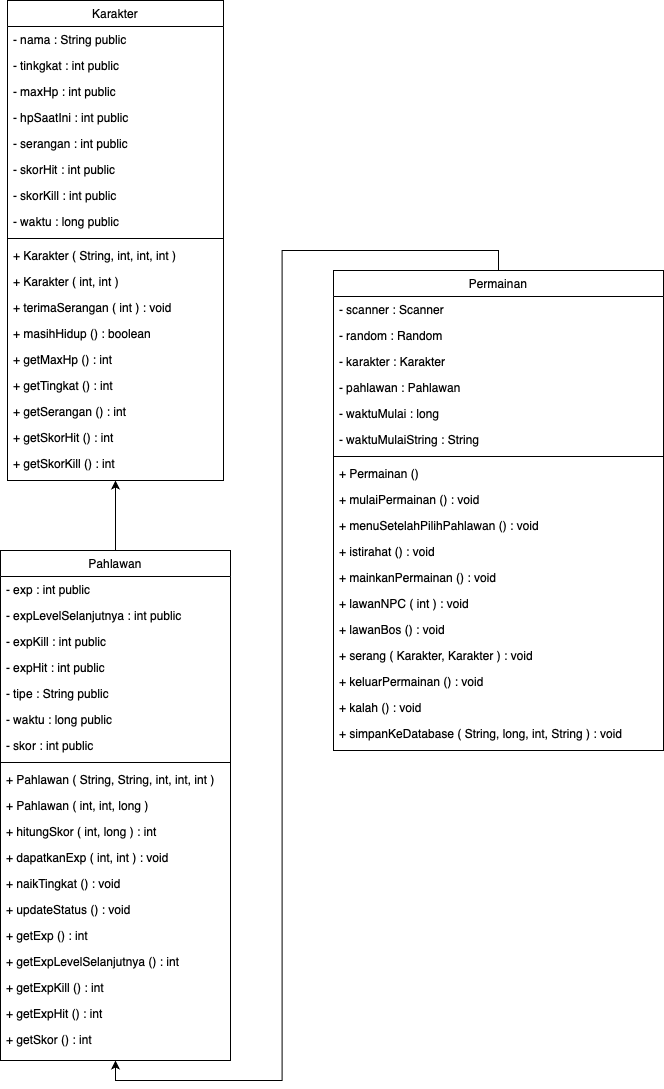

The diagram above was exported from draw.io. Its source (the exported page's mxGraphModel, read from the mxfile embedded in the PNG):
<mxGraphModel dx="1786" dy="2429" grid="1" gridSize="10" guides="1" tooltips="1" connect="1" arrows="1" fold="1" page="1" pageScale="1" pageWidth="827" pageHeight="1169" math="0" shadow="0">
  <root>
    <mxCell id="0" />
    <mxCell id="1" parent="0" />
    <mxCell id="ekfM5-vfuh0EuMDIDGHF-13" style="edgeStyle=orthogonalEdgeStyle;rounded=0;orthogonalLoop=1;jettySize=auto;html=1;exitX=0.5;exitY=0;exitDx=0;exitDy=0;entryX=0.5;entryY=1;entryDx=0;entryDy=0;" edge="1" parent="1" source="ekfM5-vfuh0EuMDIDGHF-14" target="ekfM5-vfuh0EuMDIDGHF-23">
      <mxGeometry relative="1" as="geometry" />
    </mxCell>
    <mxCell id="ekfM5-vfuh0EuMDIDGHF-14" value="Pahlawan" style="swimlane;fontStyle=0;align=center;verticalAlign=top;childLayout=stackLayout;horizontal=1;startSize=26;horizontalStack=0;resizeParent=1;resizeLast=0;collapsible=1;marginBottom=0;rounded=0;shadow=0;strokeWidth=1;" vertex="1" parent="1">
      <mxGeometry x="327" y="250" width="230" height="510" as="geometry">
        <mxRectangle x="130" y="380" width="160" height="26" as="alternateBounds" />
      </mxGeometry>
    </mxCell>
    <mxCell id="ekfM5-vfuh0EuMDIDGHF-15" value="- exp : int public" style="text;align=left;verticalAlign=top;spacingLeft=4;spacingRight=4;overflow=hidden;rotatable=0;points=[[0,0.5],[1,0.5]];portConstraint=eastwest;" vertex="1" parent="ekfM5-vfuh0EuMDIDGHF-14">
      <mxGeometry y="26" width="230" height="26" as="geometry" />
    </mxCell>
    <mxCell id="ekfM5-vfuh0EuMDIDGHF-16" value="- expLevelSelanjutnya : int public" style="text;align=left;verticalAlign=top;spacingLeft=4;spacingRight=4;overflow=hidden;rotatable=0;points=[[0,0.5],[1,0.5]];portConstraint=eastwest;rounded=0;shadow=0;html=0;" vertex="1" parent="ekfM5-vfuh0EuMDIDGHF-14">
      <mxGeometry y="52" width="230" height="26" as="geometry" />
    </mxCell>
    <mxCell id="ekfM5-vfuh0EuMDIDGHF-17" value="- expKill : int public" style="text;align=left;verticalAlign=top;spacingLeft=4;spacingRight=4;overflow=hidden;rotatable=0;points=[[0,0.5],[1,0.5]];portConstraint=eastwest;rounded=0;shadow=0;html=0;" vertex="1" parent="ekfM5-vfuh0EuMDIDGHF-14">
      <mxGeometry y="78" width="230" height="26" as="geometry" />
    </mxCell>
    <mxCell id="ekfM5-vfuh0EuMDIDGHF-18" value="- expHit : int public" style="text;align=left;verticalAlign=top;spacingLeft=4;spacingRight=4;overflow=hidden;rotatable=0;points=[[0,0.5],[1,0.5]];portConstraint=eastwest;rounded=0;shadow=0;html=0;" vertex="1" parent="ekfM5-vfuh0EuMDIDGHF-14">
      <mxGeometry y="104" width="230" height="26" as="geometry" />
    </mxCell>
    <mxCell id="ekfM5-vfuh0EuMDIDGHF-20" value="- tipe : String public" style="text;align=left;verticalAlign=top;spacingLeft=4;spacingRight=4;overflow=hidden;rotatable=0;points=[[0,0.5],[1,0.5]];portConstraint=eastwest;fontStyle=0" vertex="1" parent="ekfM5-vfuh0EuMDIDGHF-14">
      <mxGeometry y="130" width="230" height="26" as="geometry" />
    </mxCell>
    <mxCell id="ekfM5-vfuh0EuMDIDGHF-21" value="- waktu : long public" style="text;align=left;verticalAlign=top;spacingLeft=4;spacingRight=4;overflow=hidden;rotatable=0;points=[[0,0.5],[1,0.5]];portConstraint=eastwest;" vertex="1" parent="ekfM5-vfuh0EuMDIDGHF-14">
      <mxGeometry y="156" width="230" height="26" as="geometry" />
    </mxCell>
    <mxCell id="ekfM5-vfuh0EuMDIDGHF-22" value="- skor : int public" style="text;align=left;verticalAlign=top;spacingLeft=4;spacingRight=4;overflow=hidden;rotatable=0;points=[[0,0.5],[1,0.5]];portConstraint=eastwest;" vertex="1" parent="ekfM5-vfuh0EuMDIDGHF-14">
      <mxGeometry y="182" width="230" height="26" as="geometry" />
    </mxCell>
    <mxCell id="ekfM5-vfuh0EuMDIDGHF-19" value="" style="line;html=1;strokeWidth=1;align=left;verticalAlign=middle;spacingTop=-1;spacingLeft=3;spacingRight=3;rotatable=0;labelPosition=right;points=[];portConstraint=eastwest;" vertex="1" parent="ekfM5-vfuh0EuMDIDGHF-14">
      <mxGeometry y="208" width="230" height="8" as="geometry" />
    </mxCell>
    <mxCell id="ekfM5-vfuh0EuMDIDGHF-61" value="+ Pahlawan ( String, String, int, int, int )" style="text;align=left;verticalAlign=top;spacingLeft=4;spacingRight=4;overflow=hidden;rotatable=0;points=[[0,0.5],[1,0.5]];portConstraint=eastwest;" vertex="1" parent="ekfM5-vfuh0EuMDIDGHF-14">
      <mxGeometry y="216" width="230" height="26" as="geometry" />
    </mxCell>
    <mxCell id="ekfM5-vfuh0EuMDIDGHF-62" value="+ Pahlawan ( int, int, long )" style="text;align=left;verticalAlign=top;spacingLeft=4;spacingRight=4;overflow=hidden;rotatable=0;points=[[0,0.5],[1,0.5]];portConstraint=eastwest;rounded=0;shadow=0;html=0;" vertex="1" parent="ekfM5-vfuh0EuMDIDGHF-14">
      <mxGeometry y="242" width="230" height="26" as="geometry" />
    </mxCell>
    <mxCell id="ekfM5-vfuh0EuMDIDGHF-67" value="+ hitungSkor ( int, long ) : int" style="text;align=left;verticalAlign=top;spacingLeft=4;spacingRight=4;overflow=hidden;rotatable=0;points=[[0,0.5],[1,0.5]];portConstraint=eastwest;" vertex="1" parent="ekfM5-vfuh0EuMDIDGHF-14">
      <mxGeometry y="268" width="230" height="26" as="geometry" />
    </mxCell>
    <mxCell id="ekfM5-vfuh0EuMDIDGHF-66" value="+ dapatkanExp ( int, int ) : void" style="text;align=left;verticalAlign=top;spacingLeft=4;spacingRight=4;overflow=hidden;rotatable=0;points=[[0,0.5],[1,0.5]];portConstraint=eastwest;" vertex="1" parent="ekfM5-vfuh0EuMDIDGHF-14">
      <mxGeometry y="294" width="230" height="26" as="geometry" />
    </mxCell>
    <mxCell id="ekfM5-vfuh0EuMDIDGHF-65" value="+ naikTingkat () : void" style="text;align=left;verticalAlign=top;spacingLeft=4;spacingRight=4;overflow=hidden;rotatable=0;points=[[0,0.5],[1,0.5]];portConstraint=eastwest;fontStyle=0" vertex="1" parent="ekfM5-vfuh0EuMDIDGHF-14">
      <mxGeometry y="320" width="230" height="26" as="geometry" />
    </mxCell>
    <mxCell id="ekfM5-vfuh0EuMDIDGHF-64" value="+ updateStatus () : void" style="text;align=left;verticalAlign=top;spacingLeft=4;spacingRight=4;overflow=hidden;rotatable=0;points=[[0,0.5],[1,0.5]];portConstraint=eastwest;rounded=0;shadow=0;html=0;" vertex="1" parent="ekfM5-vfuh0EuMDIDGHF-14">
      <mxGeometry y="346" width="230" height="26" as="geometry" />
    </mxCell>
    <mxCell id="ekfM5-vfuh0EuMDIDGHF-63" value="+ getExp () : int" style="text;align=left;verticalAlign=top;spacingLeft=4;spacingRight=4;overflow=hidden;rotatable=0;points=[[0,0.5],[1,0.5]];portConstraint=eastwest;rounded=0;shadow=0;html=0;" vertex="1" parent="ekfM5-vfuh0EuMDIDGHF-14">
      <mxGeometry y="372" width="230" height="26" as="geometry" />
    </mxCell>
    <mxCell id="ekfM5-vfuh0EuMDIDGHF-70" value="+ getExpLevelSelanjutnya () : int" style="text;align=left;verticalAlign=top;spacingLeft=4;spacingRight=4;overflow=hidden;rotatable=0;points=[[0,0.5],[1,0.5]];portConstraint=eastwest;" vertex="1" parent="ekfM5-vfuh0EuMDIDGHF-14">
      <mxGeometry y="398" width="230" height="26" as="geometry" />
    </mxCell>
    <mxCell id="ekfM5-vfuh0EuMDIDGHF-73" value="+ getExpKill () : int" style="text;align=left;verticalAlign=top;spacingLeft=4;spacingRight=4;overflow=hidden;rotatable=0;points=[[0,0.5],[1,0.5]];portConstraint=eastwest;rounded=0;shadow=0;html=0;" vertex="1" parent="ekfM5-vfuh0EuMDIDGHF-14">
      <mxGeometry y="424" width="230" height="26" as="geometry" />
    </mxCell>
    <mxCell id="ekfM5-vfuh0EuMDIDGHF-72" value="+ getExpHit () : int" style="text;align=left;verticalAlign=top;spacingLeft=4;spacingRight=4;overflow=hidden;rotatable=0;points=[[0,0.5],[1,0.5]];portConstraint=eastwest;rounded=0;shadow=0;html=0;" vertex="1" parent="ekfM5-vfuh0EuMDIDGHF-14">
      <mxGeometry y="450" width="230" height="26" as="geometry" />
    </mxCell>
    <mxCell id="ekfM5-vfuh0EuMDIDGHF-71" value="+ getSkor () : int" style="text;align=left;verticalAlign=top;spacingLeft=4;spacingRight=4;overflow=hidden;rotatable=0;points=[[0,0.5],[1,0.5]];portConstraint=eastwest;fontStyle=0" vertex="1" parent="ekfM5-vfuh0EuMDIDGHF-14">
      <mxGeometry y="476" width="230" height="26" as="geometry" />
    </mxCell>
    <mxCell id="ekfM5-vfuh0EuMDIDGHF-23" value="Karakter" style="swimlane;fontStyle=0;align=center;verticalAlign=top;childLayout=stackLayout;horizontal=1;startSize=26;horizontalStack=0;resizeParent=1;resizeLast=0;collapsible=1;marginBottom=0;rounded=0;shadow=0;strokeWidth=1;" vertex="1" parent="1">
      <mxGeometry x="334" y="-300" width="216" height="480" as="geometry">
        <mxRectangle x="550" y="140" width="160" height="26" as="alternateBounds" />
      </mxGeometry>
    </mxCell>
    <mxCell id="ekfM5-vfuh0EuMDIDGHF-24" value="- nama : String public" style="text;align=left;verticalAlign=top;spacingLeft=4;spacingRight=4;overflow=hidden;rotatable=0;points=[[0,0.5],[1,0.5]];portConstraint=eastwest;" vertex="1" parent="ekfM5-vfuh0EuMDIDGHF-23">
      <mxGeometry y="26" width="216" height="26" as="geometry" />
    </mxCell>
    <mxCell id="ekfM5-vfuh0EuMDIDGHF-25" value="- tinkgkat : int public" style="text;align=left;verticalAlign=top;spacingLeft=4;spacingRight=4;overflow=hidden;rotatable=0;points=[[0,0.5],[1,0.5]];portConstraint=eastwest;rounded=0;shadow=0;html=0;" vertex="1" parent="ekfM5-vfuh0EuMDIDGHF-23">
      <mxGeometry y="52" width="216" height="26" as="geometry" />
    </mxCell>
    <mxCell id="ekfM5-vfuh0EuMDIDGHF-26" value="- maxHp : int public" style="text;align=left;verticalAlign=top;spacingLeft=4;spacingRight=4;overflow=hidden;rotatable=0;points=[[0,0.5],[1,0.5]];portConstraint=eastwest;rounded=0;shadow=0;html=0;" vertex="1" parent="ekfM5-vfuh0EuMDIDGHF-23">
      <mxGeometry y="78" width="216" height="26" as="geometry" />
    </mxCell>
    <mxCell id="ekfM5-vfuh0EuMDIDGHF-27" value="- hpSaatIni : int public" style="text;align=left;verticalAlign=top;spacingLeft=4;spacingRight=4;overflow=hidden;rotatable=0;points=[[0,0.5],[1,0.5]];portConstraint=eastwest;rounded=0;shadow=0;html=0;" vertex="1" parent="ekfM5-vfuh0EuMDIDGHF-23">
      <mxGeometry y="104" width="216" height="26" as="geometry" />
    </mxCell>
    <mxCell id="ekfM5-vfuh0EuMDIDGHF-28" value="- serangan : int public" style="text;align=left;verticalAlign=top;spacingLeft=4;spacingRight=4;overflow=hidden;rotatable=0;points=[[0,0.5],[1,0.5]];portConstraint=eastwest;rounded=0;shadow=0;html=0;" vertex="1" parent="ekfM5-vfuh0EuMDIDGHF-23">
      <mxGeometry y="130" width="216" height="26" as="geometry" />
    </mxCell>
    <mxCell id="ekfM5-vfuh0EuMDIDGHF-29" value="- skorHit : int public" style="text;align=left;verticalAlign=top;spacingLeft=4;spacingRight=4;overflow=hidden;rotatable=0;points=[[0,0.5],[1,0.5]];portConstraint=eastwest;rounded=0;shadow=0;html=0;" vertex="1" parent="ekfM5-vfuh0EuMDIDGHF-23">
      <mxGeometry y="156" width="216" height="26" as="geometry" />
    </mxCell>
    <mxCell id="ekfM5-vfuh0EuMDIDGHF-30" value="- skorKill : int public" style="text;align=left;verticalAlign=top;spacingLeft=4;spacingRight=4;overflow=hidden;rotatable=0;points=[[0,0.5],[1,0.5]];portConstraint=eastwest;rounded=0;shadow=0;html=0;" vertex="1" parent="ekfM5-vfuh0EuMDIDGHF-23">
      <mxGeometry y="182" width="216" height="26" as="geometry" />
    </mxCell>
    <mxCell id="ekfM5-vfuh0EuMDIDGHF-31" value="- waktu : long public" style="text;align=left;verticalAlign=top;spacingLeft=4;spacingRight=4;overflow=hidden;rotatable=0;points=[[0,0.5],[1,0.5]];portConstraint=eastwest;rounded=0;shadow=0;html=0;" vertex="1" parent="ekfM5-vfuh0EuMDIDGHF-23">
      <mxGeometry y="208" width="216" height="26" as="geometry" />
    </mxCell>
    <mxCell id="ekfM5-vfuh0EuMDIDGHF-34" value="" style="line;html=1;strokeWidth=1;align=left;verticalAlign=middle;spacingTop=-1;spacingLeft=3;spacingRight=3;rotatable=0;labelPosition=right;points=[];portConstraint=eastwest;" vertex="1" parent="ekfM5-vfuh0EuMDIDGHF-23">
      <mxGeometry y="234" width="216" height="8" as="geometry" />
    </mxCell>
    <mxCell id="ekfM5-vfuh0EuMDIDGHF-32" value="+ Karakter ( String, int, int, int )" style="text;align=left;verticalAlign=top;spacingLeft=4;spacingRight=4;overflow=hidden;rotatable=0;points=[[0,0.5],[1,0.5]];portConstraint=eastwest;rounded=0;shadow=0;html=0;" vertex="1" parent="ekfM5-vfuh0EuMDIDGHF-23">
      <mxGeometry y="242" width="216" height="26" as="geometry" />
    </mxCell>
    <mxCell id="ekfM5-vfuh0EuMDIDGHF-33" value="+ Karakter ( int, int )" style="text;align=left;verticalAlign=top;spacingLeft=4;spacingRight=4;overflow=hidden;rotatable=0;points=[[0,0.5],[1,0.5]];portConstraint=eastwest;rounded=0;shadow=0;html=0;" vertex="1" parent="ekfM5-vfuh0EuMDIDGHF-23">
      <mxGeometry y="268" width="216" height="26" as="geometry" />
    </mxCell>
    <mxCell id="ekfM5-vfuh0EuMDIDGHF-35" value="+ terimaSerangan ( int ) : void" style="text;align=left;verticalAlign=top;spacingLeft=4;spacingRight=4;overflow=hidden;rotatable=0;points=[[0,0.5],[1,0.5]];portConstraint=eastwest;" vertex="1" parent="ekfM5-vfuh0EuMDIDGHF-23">
      <mxGeometry y="294" width="216" height="26" as="geometry" />
    </mxCell>
    <mxCell id="ekfM5-vfuh0EuMDIDGHF-36" value="+ masihHidup () : boolean" style="text;align=left;verticalAlign=top;spacingLeft=4;spacingRight=4;overflow=hidden;rotatable=0;points=[[0,0.5],[1,0.5]];portConstraint=eastwest;" vertex="1" parent="ekfM5-vfuh0EuMDIDGHF-23">
      <mxGeometry y="320" width="216" height="26" as="geometry" />
    </mxCell>
    <mxCell id="ekfM5-vfuh0EuMDIDGHF-37" value="+ getMaxHp () : int" style="text;align=left;verticalAlign=top;spacingLeft=4;spacingRight=4;overflow=hidden;rotatable=0;points=[[0,0.5],[1,0.5]];portConstraint=eastwest;" vertex="1" parent="ekfM5-vfuh0EuMDIDGHF-23">
      <mxGeometry y="346" width="216" height="26" as="geometry" />
    </mxCell>
    <mxCell id="ekfM5-vfuh0EuMDIDGHF-56" value="+ getTingkat () : int" style="text;align=left;verticalAlign=top;spacingLeft=4;spacingRight=4;overflow=hidden;rotatable=0;points=[[0,0.5],[1,0.5]];portConstraint=eastwest;" vertex="1" parent="ekfM5-vfuh0EuMDIDGHF-23">
      <mxGeometry y="372" width="216" height="26" as="geometry" />
    </mxCell>
    <mxCell id="ekfM5-vfuh0EuMDIDGHF-57" value="+ getSerangan () : int" style="text;align=left;verticalAlign=top;spacingLeft=4;spacingRight=4;overflow=hidden;rotatable=0;points=[[0,0.5],[1,0.5]];portConstraint=eastwest;" vertex="1" parent="ekfM5-vfuh0EuMDIDGHF-23">
      <mxGeometry y="398" width="216" height="26" as="geometry" />
    </mxCell>
    <mxCell id="ekfM5-vfuh0EuMDIDGHF-59" value="+ getSkorHit () : int" style="text;align=left;verticalAlign=top;spacingLeft=4;spacingRight=4;overflow=hidden;rotatable=0;points=[[0,0.5],[1,0.5]];portConstraint=eastwest;" vertex="1" parent="ekfM5-vfuh0EuMDIDGHF-23">
      <mxGeometry y="424" width="216" height="26" as="geometry" />
    </mxCell>
    <mxCell id="ekfM5-vfuh0EuMDIDGHF-58" value="+ getSkorKill () : int" style="text;align=left;verticalAlign=top;spacingLeft=4;spacingRight=4;overflow=hidden;rotatable=0;points=[[0,0.5],[1,0.5]];portConstraint=eastwest;" vertex="1" parent="ekfM5-vfuh0EuMDIDGHF-23">
      <mxGeometry y="450" width="216" height="26" as="geometry" />
    </mxCell>
    <mxCell id="ekfM5-vfuh0EuMDIDGHF-38" value="Permainan" style="swimlane;fontStyle=0;align=center;verticalAlign=top;childLayout=stackLayout;horizontal=1;startSize=26;horizontalStack=0;resizeParent=1;resizeLast=0;collapsible=1;marginBottom=0;rounded=0;shadow=0;strokeWidth=1;" vertex="1" parent="1">
      <mxGeometry x="660" y="-30" width="330" height="480" as="geometry">
        <mxRectangle x="130" y="380" width="160" height="26" as="alternateBounds" />
      </mxGeometry>
    </mxCell>
    <mxCell id="ekfM5-vfuh0EuMDIDGHF-39" value="- scanner : Scanner" style="text;align=left;verticalAlign=top;spacingLeft=4;spacingRight=4;overflow=hidden;rotatable=0;points=[[0,0.5],[1,0.5]];portConstraint=eastwest;" vertex="1" parent="ekfM5-vfuh0EuMDIDGHF-38">
      <mxGeometry y="26" width="330" height="26" as="geometry" />
    </mxCell>
    <mxCell id="ekfM5-vfuh0EuMDIDGHF-40" value="- random : Random" style="text;align=left;verticalAlign=top;spacingLeft=4;spacingRight=4;overflow=hidden;rotatable=0;points=[[0,0.5],[1,0.5]];portConstraint=eastwest;rounded=0;shadow=0;html=0;" vertex="1" parent="ekfM5-vfuh0EuMDIDGHF-38">
      <mxGeometry y="52" width="330" height="26" as="geometry" />
    </mxCell>
    <mxCell id="ekfM5-vfuh0EuMDIDGHF-41" value="- karakter : Karakter" style="text;align=left;verticalAlign=top;spacingLeft=4;spacingRight=4;overflow=hidden;rotatable=0;points=[[0,0.5],[1,0.5]];portConstraint=eastwest;rounded=0;shadow=0;html=0;" vertex="1" parent="ekfM5-vfuh0EuMDIDGHF-38">
      <mxGeometry y="78" width="330" height="26" as="geometry" />
    </mxCell>
    <mxCell id="ekfM5-vfuh0EuMDIDGHF-42" value="- pahlawan : Pahlawan" style="text;align=left;verticalAlign=top;spacingLeft=4;spacingRight=4;overflow=hidden;rotatable=0;points=[[0,0.5],[1,0.5]];portConstraint=eastwest;rounded=0;shadow=0;html=0;" vertex="1" parent="ekfM5-vfuh0EuMDIDGHF-38">
      <mxGeometry y="104" width="330" height="26" as="geometry" />
    </mxCell>
    <mxCell id="ekfM5-vfuh0EuMDIDGHF-44" value="- waktuMulai : long" style="text;align=left;verticalAlign=top;spacingLeft=4;spacingRight=4;overflow=hidden;rotatable=0;points=[[0,0.5],[1,0.5]];portConstraint=eastwest;fontStyle=0" vertex="1" parent="ekfM5-vfuh0EuMDIDGHF-38">
      <mxGeometry y="130" width="330" height="26" as="geometry" />
    </mxCell>
    <mxCell id="ekfM5-vfuh0EuMDIDGHF-45" value="- waktuMulaiString : String" style="text;align=left;verticalAlign=top;spacingLeft=4;spacingRight=4;overflow=hidden;rotatable=0;points=[[0,0.5],[1,0.5]];portConstraint=eastwest;" vertex="1" parent="ekfM5-vfuh0EuMDIDGHF-38">
      <mxGeometry y="156" width="330" height="26" as="geometry" />
    </mxCell>
    <mxCell id="ekfM5-vfuh0EuMDIDGHF-43" value="" style="line;html=1;strokeWidth=1;align=left;verticalAlign=middle;spacingTop=-1;spacingLeft=3;spacingRight=3;rotatable=0;labelPosition=right;points=[];portConstraint=eastwest;" vertex="1" parent="ekfM5-vfuh0EuMDIDGHF-38">
      <mxGeometry y="182" width="330" height="8" as="geometry" />
    </mxCell>
    <mxCell id="ekfM5-vfuh0EuMDIDGHF-75" value="+ Permainan ()" style="text;align=left;verticalAlign=top;spacingLeft=4;spacingRight=4;overflow=hidden;rotatable=0;points=[[0,0.5],[1,0.5]];portConstraint=eastwest;" vertex="1" parent="ekfM5-vfuh0EuMDIDGHF-38">
      <mxGeometry y="190" width="330" height="26" as="geometry" />
    </mxCell>
    <mxCell id="ekfM5-vfuh0EuMDIDGHF-76" value="+ mulaiPermainan () : void" style="text;align=left;verticalAlign=top;spacingLeft=4;spacingRight=4;overflow=hidden;rotatable=0;points=[[0,0.5],[1,0.5]];portConstraint=eastwest;rounded=0;shadow=0;html=0;" vertex="1" parent="ekfM5-vfuh0EuMDIDGHF-38">
      <mxGeometry y="216" width="330" height="26" as="geometry" />
    </mxCell>
    <mxCell id="ekfM5-vfuh0EuMDIDGHF-80" value="+ menuSetelahPilihPahlawan () : void" style="text;align=left;verticalAlign=top;spacingLeft=4;spacingRight=4;overflow=hidden;rotatable=0;points=[[0,0.5],[1,0.5]];portConstraint=eastwest;" vertex="1" parent="ekfM5-vfuh0EuMDIDGHF-38">
      <mxGeometry y="242" width="330" height="26" as="geometry" />
    </mxCell>
    <mxCell id="ekfM5-vfuh0EuMDIDGHF-79" value="+ istirahat () : void" style="text;align=left;verticalAlign=top;spacingLeft=4;spacingRight=4;overflow=hidden;rotatable=0;points=[[0,0.5],[1,0.5]];portConstraint=eastwest;fontStyle=0" vertex="1" parent="ekfM5-vfuh0EuMDIDGHF-38">
      <mxGeometry y="268" width="330" height="26" as="geometry" />
    </mxCell>
    <mxCell id="ekfM5-vfuh0EuMDIDGHF-78" value="+ mainkanPermainan () : void" style="text;align=left;verticalAlign=top;spacingLeft=4;spacingRight=4;overflow=hidden;rotatable=0;points=[[0,0.5],[1,0.5]];portConstraint=eastwest;rounded=0;shadow=0;html=0;" vertex="1" parent="ekfM5-vfuh0EuMDIDGHF-38">
      <mxGeometry y="294" width="330" height="26" as="geometry" />
    </mxCell>
    <mxCell id="ekfM5-vfuh0EuMDIDGHF-77" value="+ lawanNPC ( int ) : void" style="text;align=left;verticalAlign=top;spacingLeft=4;spacingRight=4;overflow=hidden;rotatable=0;points=[[0,0.5],[1,0.5]];portConstraint=eastwest;rounded=0;shadow=0;html=0;" vertex="1" parent="ekfM5-vfuh0EuMDIDGHF-38">
      <mxGeometry y="320" width="330" height="26" as="geometry" />
    </mxCell>
    <mxCell id="ekfM5-vfuh0EuMDIDGHF-81" value="+ lawanBos () : void" style="text;align=left;verticalAlign=top;spacingLeft=4;spacingRight=4;overflow=hidden;rotatable=0;points=[[0,0.5],[1,0.5]];portConstraint=eastwest;" vertex="1" parent="ekfM5-vfuh0EuMDIDGHF-38">
      <mxGeometry y="346" width="330" height="26" as="geometry" />
    </mxCell>
    <mxCell id="ekfM5-vfuh0EuMDIDGHF-82" value="+ serang ( Karakter, Karakter ) : void" style="text;align=left;verticalAlign=top;spacingLeft=4;spacingRight=4;overflow=hidden;rotatable=0;points=[[0,0.5],[1,0.5]];portConstraint=eastwest;rounded=0;shadow=0;html=0;" vertex="1" parent="ekfM5-vfuh0EuMDIDGHF-38">
      <mxGeometry y="372" width="330" height="26" as="geometry" />
    </mxCell>
    <mxCell id="ekfM5-vfuh0EuMDIDGHF-83" value="+ keluarPermainan () : void" style="text;align=left;verticalAlign=top;spacingLeft=4;spacingRight=4;overflow=hidden;rotatable=0;points=[[0,0.5],[1,0.5]];portConstraint=eastwest;" vertex="1" parent="ekfM5-vfuh0EuMDIDGHF-38">
      <mxGeometry y="398" width="330" height="26" as="geometry" />
    </mxCell>
    <mxCell id="ekfM5-vfuh0EuMDIDGHF-86" value="+ kalah () : void" style="text;align=left;verticalAlign=top;spacingLeft=4;spacingRight=4;overflow=hidden;rotatable=0;points=[[0,0.5],[1,0.5]];portConstraint=eastwest;rounded=0;shadow=0;html=0;" vertex="1" parent="ekfM5-vfuh0EuMDIDGHF-38">
      <mxGeometry y="424" width="330" height="26" as="geometry" />
    </mxCell>
    <mxCell id="ekfM5-vfuh0EuMDIDGHF-85" value="+ simpanKeDatabase ( String, long, int, String ) : void" style="text;align=left;verticalAlign=top;spacingLeft=4;spacingRight=4;overflow=hidden;rotatable=0;points=[[0,0.5],[1,0.5]];portConstraint=eastwest;rounded=0;shadow=0;html=0;" vertex="1" parent="ekfM5-vfuh0EuMDIDGHF-38">
      <mxGeometry y="450" width="330" height="26" as="geometry" />
    </mxCell>
    <mxCell id="ekfM5-vfuh0EuMDIDGHF-55" style="edgeStyle=orthogonalEdgeStyle;rounded=0;orthogonalLoop=1;jettySize=auto;html=1;exitX=0.5;exitY=0;exitDx=0;exitDy=0;entryX=0.5;entryY=1;entryDx=0;entryDy=0;" edge="1" parent="1" source="ekfM5-vfuh0EuMDIDGHF-38" target="ekfM5-vfuh0EuMDIDGHF-14">
      <mxGeometry relative="1" as="geometry" />
    </mxCell>
  </root>
</mxGraphModel>